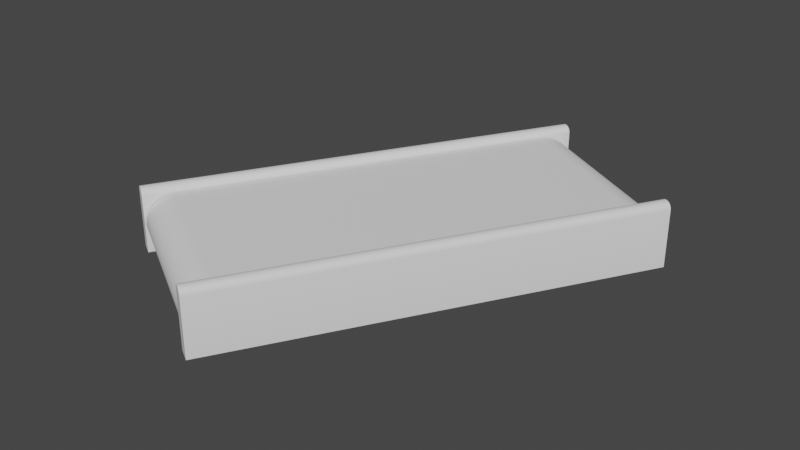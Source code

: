 # Source: StraightConveyor.blend  (saved by Blender 3.3.6; exported with 4.5.12 LTS)
import bpy
from mathutils import Matrix  # noqa: F401  (used for matrix-valued properties, if any)

bpy.ops.wm.read_factory_settings(use_empty=True)
scene = bpy.context.scene
scene.name = 'Scene'

# ---- collections
col_collection = bpy.data.collections.new('Collection'); scene.collection.children.link(col_collection)

# ---- world
world_world = bpy.data.worlds.new('World'); scene.world = world_world
world_world.use_nodes = True; world_world.node_tree.nodes.clear()
_N = world_world.node_tree.nodes; _L = world_world.node_tree.links
n0 = _N.new('ShaderNodeOutputWorld'); n0.name = 'World Output'; n0.location = (300, 300)
n1 = _N.new('ShaderNodeBackground'); n1.name = 'Background'; n1.location = (10, 300)
n1.inputs[0].default_value = (0.05088, 0.05088, 0.05088, 1.0)
_L.new(n1.outputs[0], n0.inputs[0])
n0.is_active_output = True
world_world.color = (0.05088, 0.05088, 0.05088)
world_world.use_sun_shadow = False
world_world.sun_shadow_jitter_overblur = 0.0

# ---- meshes
me_cylinder_001 = bpy.data.meshes.new('Cylinder.001')
me_cylinder_001.from_pydata([(0.06944, 0.8111, 0.01671), (0.6634, 0.4682, 0.01671), (-0.6744, -0.4772, 0.01729), (-0.08036, -0.8201, 0.01729), (-0.6803, -0.4875, 0.01905), (-0.08633, -0.8305, 0.01905), (-0.6862, -0.4977, 0.02196), (-0.09219, -0.8406, 0.02196), (-0.6919, -0.5075, 0.02599), (-0.09787, -0.8505, 0.02599), (-0.6973, -0.517, 0.03111), (-0.1033, -0.8599, 0.03111), (-0.7025, -0.5259, 0.03727), (-0.1085, -0.8689, 0.03727), (-0.7074, -0.5343, 0.0444), (-0.1134, -0.8773, 0.0444), (-0.7118, -0.5421, 0.05244), (-0.1178, -0.885, 0.05244), (-0.7159, -0.5491, 0.06131), (-0.1219, -0.892, 0.06131), (-0.7195, -0.5553, 0.07092), (-0.1255, -0.8983, 0.07092), (-0.7226, -0.5607, 0.08119), (-0.1286, -0.9036, 0.08119), (-0.7252, -0.5652, 0.09201), (-0.1312, -0.9081, 0.09201), (-0.7272, -0.5687, 0.1033), (-0.1332, -0.9116, 0.1033), (-0.7287, -0.5712, 0.1149), (-0.1347, -0.9142, 0.1149), (-0.7295, -0.5728, 0.1267), (-0.1355, -0.9157, 0.1267), (-0.7298, -0.5733, 0.1387), (-0.1358, -0.9162, 0.1387), (-0.7295, -0.5728, 0.1506), (-0.1355, -0.9157, 0.1506), (-0.7287, -0.5712, 0.1625), (-0.1347, -0.9142, 0.1625), (-0.7272, -0.5687, 0.1741), (-0.1332, -0.9116, 0.1741), (-0.7252, -0.5652, 0.1854), (-0.1312, -0.9081, 0.1854), (-0.7226, -0.5607, 0.1962), (-0.1286, -0.9036, 0.1962), (-0.7195, -0.5553, 0.2065), (-0.1255, -0.8983, 0.2065), (-0.7159, -0.5491, 0.2161), (-0.1219, -0.892, 0.2161), (-0.7118, -0.5421, 0.2249), (-0.1178, -0.885, 0.2249), (-0.7074, -0.5343, 0.233), (-0.1134, -0.8773, 0.233), (-0.7025, -0.5259, 0.2401), (-0.1085, -0.8689, 0.2401), (-0.6973, -0.517, 0.2463), (-0.1033, -0.8599, 0.2463), (-0.6919, -0.5075, 0.2514), (-0.09787, -0.8505, 0.2514), (-0.6862, -0.4977, 0.2554), (-0.09219, -0.8406, 0.2554), (-0.6803, -0.4875, 0.2583), (-0.08633, -0.8305, 0.2583), (-0.6744, -0.4772, 0.2601), (-0.08036, -0.8201, 0.2601), (0.06944, 0.8111, 0.2607), (0.6634, 0.4682, 0.2607), (0.07546, 0.8216, 0.2601), (0.6695, 0.4786, 0.2601), (0.08144, 0.8319, 0.2583), (0.6754, 0.489, 0.2583), (0.08729, 0.842, 0.2554), (0.6813, 0.4991, 0.2554), (0.09297, 0.8519, 0.2514), (0.687, 0.5089, 0.2514), (0.09843, 0.8613, 0.2463), (0.6924, 0.5184, 0.2463), (0.1036, 0.8703, 0.2401), (0.6976, 0.5274, 0.2401), (0.1085, 0.8787, 0.233), (0.7025, 0.5358, 0.233), (0.1129, 0.8865, 0.2249), (0.7069, 0.5435, 0.2249), (0.117, 0.8935, 0.2161), (0.711, 0.5505, 0.2161), (0.1206, 0.8997, 0.2065), (0.7146, 0.5568, 0.2065), (0.1237, 0.9051, 0.1962), (0.7177, 0.5621, 0.1962), (0.1263, 0.9095, 0.1854), (0.7203, 0.5666, 0.1854), (0.1283, 0.9131, 0.1741), (0.7223, 0.5701, 0.1741), (0.1298, 0.9156, 0.1625), (0.7238, 0.5727, 0.1625), (0.1306, 0.9171, 0.1506), (0.7247, 0.5742, 0.1506), (0.1309, 0.9177, 0.1387), (0.7249, 0.5747, 0.1387), (0.1306, 0.9171, 0.1267), (0.7247, 0.5742, 0.1267), (0.1298, 0.9156, 0.1149), (0.7238, 0.5727, 0.1149), (0.1283, 0.9131, 0.1033), (0.7223, 0.5701, 0.1033), (0.1263, 0.9095, 0.09201), (0.7203, 0.5666, 0.09201), (0.1237, 0.9051, 0.08119), (0.7177, 0.5621, 0.08119), (0.1206, 0.8997, 0.07092), (0.7146, 0.5568, 0.07092), (0.117, 0.8935, 0.06131), (0.711, 0.5505, 0.06131), (0.1129, 0.8865, 0.05244), (0.7069, 0.5435, 0.05244), (0.1085, 0.8787, 0.0444), (0.7025, 0.5358, 0.0444), (0.1036, 0.8703, 0.03727), (0.6976, 0.5274, 0.03727), (0.09843, 0.8613, 0.03111), (0.6924, 0.5184, 0.03111), (0.09297, 0.8519, 0.02599), (0.687, 0.5089, 0.02599), (0.08729, 0.842, 0.02196), (0.6813, 0.4991, 0.02196), (0.08144, 0.8319, 0.01905), (0.6754, 0.489, 0.01905), (0.07546, 0.8216, 0.01729), (0.6695, 0.4786, 0.01729)], [], [(2, 3, 5, 4), (4, 5, 7, 6), (6, 7, 9, 8), (8, 9, 11, 10), (10, 11, 13, 12), (12, 13, 15, 14), (14, 15, 17, 16), (16, 17, 19, 18), (18, 19, 21, 20), (20, 21, 23, 22), (22, 23, 25, 24), (24, 25, 27, 26), (26, 27, 29, 28), (28, 29, 31, 30), (30, 31, 33, 32), (32, 33, 35, 34), (34, 35, 37, 36), (36, 37, 39, 38), (38, 39, 41, 40), (40, 41, 43, 42), (42, 43, 45, 44), (44, 45, 47, 46), (46, 47, 49, 48), (48, 49, 51, 50), (50, 51, 53, 52), (52, 53, 55, 54), (54, 55, 57, 56), (56, 57, 59, 58), (58, 59, 61, 60), (60, 61, 63, 62), (62, 63, 65, 64), (64, 65, 67, 66), (66, 67, 69, 68), (68, 69, 71, 70), (70, 71, 73, 72), (72, 73, 75, 74), (74, 75, 77, 76), (76, 77, 79, 78), (78, 79, 81, 80), (80, 81, 83, 82), (82, 83, 85, 84), (84, 85, 87, 86), (86, 87, 89, 88), (88, 89, 91, 90), (90, 91, 93, 92), (92, 93, 95, 94), (94, 95, 97, 96), (96, 97, 99, 98), (98, 99, 101, 100), (100, 101, 103, 102), (102, 103, 105, 104), (104, 105, 107, 106), (106, 107, 109, 108), (108, 109, 111, 110), (110, 111, 113, 112), (112, 113, 115, 114), (114, 115, 117, 116), (116, 117, 119, 118), (118, 119, 121, 120), (120, 121, 123, 122), (122, 123, 125, 124), (124, 125, 127, 126), (126, 127, 1, 0)])
me_cylinder_001.polygons.foreach_set('use_smooth', [True] * 63)
_uv = me_cylinder_001.uv_layers.new(name='UVMap')
_uv.uv.foreach_set('vector', [1.232, 0.0324, 1.232, 0.9804, 1.224, 0.9804, 1.224, 0.0324, 1.224, 0.0324, 1.224, 0.9804, 1.216, 0.9804, 1.216, 0.0324, 1.216, 0.0324, 1.216, 0.9804, 1.209, 0.9804, 1.209, 0.0324, 1.209, 0.0324, 1.209, 0.9804, 1.201, 0.9804, 1.201, 0.0324, 1.201, 0.0324, 1.201, 0.9804, 1.193, 0.9804, 1.193, 0.0324, 1.193, 0.0324, 1.193, 0.9804, 1.185, 0.9804, 1.185, 0.0324, 1.185, 0.0324, 1.185, 0.9804, 1.177, 0.9804, 1.177, 0.0324, 1.177, 0.0324, 1.177, 0.9804, 1.17, 0.9804, 1.17, 0.0324, 1.17, 0.0324, 1.17, 0.9804, 1.162, 0.9804, 1.162, 0.0324, 1.162, 0.0324, 1.162, 0.9804, 1.154, 0.9804, 1.154, 0.0324, 1.154, 0.0324, 1.154, 0.9804, 1.146, 0.9804, 1.146, 0.0324, 1.146, 0.0324, 1.146, 0.9804, 1.138, 0.9804, 1.138, 0.0324, 1.138, 0.0324, 1.138, 0.9804, 1.131, 0.9804, 1.131, 0.0324, 1.131, 0.0324, 1.131, 0.9804, 1.123, 0.9804, 1.123, 0.0324, 1.123, 0.0324, 1.123, 0.9804, 1.115, 0.9804, 1.115, 0.0324, 1.115, 0.0324, 1.115, 0.9804, 1.107, 0.9804, 1.107, 0.0324, 1.107, 0.0324, 1.107, 0.9804, 1.099, 0.9804, 1.099, 0.0324, 1.099, 0.0324, 1.099, 0.9804, 1.092, 0.9804, 1.092, 0.0324, 1.092, 0.0324, 1.092, 0.9804, 1.084, 0.9804, 1.084, 0.0324, 1.084, 0.0324, 1.084, 0.9804, 1.076, 0.9804, 1.076, 0.0324, 1.076, 0.0324, 1.076, 0.9804, 1.068, 0.9804, 1.068, 0.0324, 1.068, 0.0324, 1.068, 0.9804, 1.06, 0.9804, 1.06, 0.0324, 1.06, 0.0324, 1.06, 0.9804, 1.053, 0.9804, 1.053, 0.0324, 1.053, 0.0324, 1.053, 0.9804, 1.045, 0.9804, 1.045, 0.0324, 1.045, 0.0324, 1.045, 0.9804, 1.037, 0.9804, 1.037, 0.0324, 1.037, 0.0324, 1.037, 0.9804, 1.029, 0.9804, 1.029, 0.0324, 1.029, 0.0324, 1.029, 0.9804, 1.021, 0.9804, 1.021, 0.0324, 1.021, 0.0324, 1.021, 0.9804, 1.014, 0.9804, 1.014, 0.0324, 1.014, 0.0324, 1.014, 0.9804, 1.006, 0.9804, 1.006, 0.0324, 1.006, 0.0324, 1.006, 0.9804, 0.9957, 0.9804, 0.9957, 0.0324, 0.9957, 0.0324, 0.9957, 0.9804, 0.005, 0.9804, 0.005, 0.0324, 0.005, 0.0324, 0.005, 0.9804, -0.003377, 0.9804, -0.003377, 0.0324, -0.003377, 0.0324, -0.003377, 0.9804, -0.01068, 0.9804, -0.01068, 0.0324, -0.01068, 0.0324, -0.01068, 0.9804, -0.01798, 0.9804, -0.01798, 0.0324, -0.01798, 0.0324, -0.01798, 0.9804, -0.02528, 0.9804, -0.02528, 0.0324, -0.02528, 0.0324, -0.02528, 0.9804, -0.03258, 0.9804, -0.03258, 0.0324, -0.03258, 0.0324, -0.03258, 0.9804, -0.03988, 0.9804, -0.03988, 0.0324, -0.03988, 0.0324, -0.03988, 0.9804, -0.04719, 0.9804, -0.04719, 0.0324, -0.04719, 0.0324, -0.04719, 0.9804, -0.05449, 0.9804, -0.05449, 0.0324, -0.05449, 0.0324, -0.05449, 0.9804, -0.06179, 0.9804, -0.06179, 0.0324, -0.06179, 0.0324, -0.06179, 0.9804, -0.06909, 0.9804, -0.06909, 0.0324, -0.06909, 0.0324, -0.06909, 0.9804, -0.07639, 0.9804, -0.07639, 0.0324, -0.07639, 0.0324, -0.07639, 0.9804, -0.08369, 0.9804, -0.08369, 0.0324, -0.08369, 0.0324, -0.08369, 0.9804, -0.09099, 0.9804, -0.09099, 0.0324, -0.09099, 0.0324, -0.09099, 0.9804, -0.09829, 0.9804, -0.09829, 0.0324, -0.09829, 0.0324, -0.09829, 0.9804, -0.1056, 0.9804, -0.1056, 0.0324, -0.1056, 0.0324, -0.1056, 0.9804, -0.1129, 0.9804, -0.1129, 0.0324, -0.1129, 0.0324, -0.1129, 0.9804, -0.1202, 0.9804, -0.1202, 0.0324, -0.1202, 0.0324, -0.1202, 0.9804, -0.1275, 0.9804, -0.1275, 0.0324, -0.1275, 0.0324, -0.1275, 0.9804, -0.1348, 0.9804, -0.1348, 0.0324, -0.1348, 0.0324, -0.1348, 0.9804, -0.1421, 0.9804, -0.1421, 0.0324, -0.1421, 0.0324, -0.1421, 0.9804, -0.1494, 0.9804, -0.1494, 0.0324, -0.1494, 0.0324, -0.1494, 0.9804, -0.1567, 0.9804, -0.1567, 0.0324, -0.1567, 0.0324, -0.1567, 0.9804, -0.164, 0.9804, -0.164, 0.0324, -0.164, 0.0324, -0.164, 0.9804, -0.1713, 0.9804, -0.1713, 0.0324, -0.1713, 0.0324, -0.1713, 0.9804, -0.1786, 0.9804, -0.1786, 0.0324, -0.1786, 0.0324, -0.1786, 0.9804, -0.1859, 0.9804, -0.1859, 0.0324, -0.1859, 0.0324, -0.1859, 0.9804, -0.1932, 0.9804, -0.1932, 0.0324, -0.1932, 0.0324, -0.1932, 0.9804, -0.2005, 0.9804, -0.2005, 0.0324, -0.2005, 0.0324, -0.2005, 0.9804, -0.2078, 0.9804, -0.2078, 0.0324, -0.2078, 0.0324, -0.2078, 0.9804, -0.2151, 0.9804, -0.2151, 0.0324, -0.2151, 0.0324, -0.2151, 0.9804, -0.2224, 0.9804, -0.2224, 0.0324, -0.2224, 0.0324, -0.2224, 0.9804, -0.2297, 0.9804, -0.2297, 0.0324])
me_cylinder_001.update()
me_cube_001 = bpy.data.meshes.new('Cube.001')
me_cube_001.from_pydata([(0.7821, 0.5459, 0.0001209), (0.7297, 0.5761, 0.0001209), (-0.083, -0.9525, 0.0001209), (-0.1354, -0.9223, 0.0001209), (0.7821, 0.5459, 0.229), (0.7593, 0.559, 0.2553), (0.7804, 0.5469, 0.2391), (0.7754, 0.5497, 0.2476), (0.768, 0.554, 0.2533), (0.7525, 0.563, 0.2553), (0.7297, 0.5761, 0.229), (0.7438, 0.568, 0.2533), (0.7364, 0.5723, 0.2476), (0.7314, 0.5751, 0.2391), (-0.1058, -0.9394, 0.2553), (-0.083, -0.9525, 0.229), (-0.09707, -0.9444, 0.2533), (-0.08968, -0.9487, 0.2476), (-0.08474, -0.9515, 0.2391), (-0.1354, -0.9223, 0.229), (-0.1126, -0.9354, 0.2553), (-0.1337, -0.9233, 0.2391), (-0.1287, -0.9261, 0.2476), (-0.1213, -0.9304, 0.2533), (0.1286, 0.9232, 0.0001209), (0.07624, 0.9534, 0.0001209), (-0.7365, -0.5752, 0.0001209), (-0.7889, -0.545, 0.0001209), (0.1286, 0.9232, 0.229), (0.1058, 0.9363, 0.2553), (0.1269, 0.9242, 0.2391), (0.122, 0.927, 0.2476), (0.1146, 0.9313, 0.2533), (0.09904, 0.9402, 0.2553), (0.07624, 0.9534, 0.229), (0.09032, 0.9453, 0.2533), (0.08292, 0.9496, 0.2476), (0.07798, 0.9524, 0.2391), (-0.7593, -0.5621, 0.2553), (-0.7365, -0.5752, 0.229), (-0.7505, -0.5671, 0.2533), (-0.7431, -0.5714, 0.2476), (-0.7382, -0.5742, 0.2391), (-0.7889, -0.545, 0.229), (-0.7661, -0.5581, 0.2553), (-0.7871, -0.546, 0.2391), (-0.7822, -0.5488, 0.2476), (-0.7748, -0.5531, 0.2533)], [], [(20, 14, 5, 9), (3, 2, 15, 18, 17, 16, 14, 20, 23, 22, 21, 19), (0, 1, 10, 13, 12, 11, 9, 5, 8, 7, 6, 4), (1, 0, 2, 3), (1, 3, 19, 10), (9, 11, 23, 20), (11, 12, 22, 23), (12, 13, 21, 22), (13, 10, 19, 21), (14, 16, 8, 5), (16, 17, 7, 8), (17, 18, 6, 7), (18, 15, 4, 6), (2, 0, 4, 15), (44, 38, 29, 33), (27, 26, 39, 42, 41, 40, 38, 44, 47, 46, 45, 43), (24, 25, 34, 37, 36, 35, 33, 29, 32, 31, 30, 28), (25, 24, 26, 27), (25, 27, 43, 34), (33, 35, 47, 44), (35, 36, 46, 47), (36, 37, 45, 46), (37, 34, 43, 45), (38, 40, 32, 29), (40, 41, 31, 32), (41, 42, 30, 31), (42, 39, 28, 30), (26, 24, 28, 39)])
me_cube_001.polygons.foreach_set('use_smooth', [True] * 28)
_uv = me_cube_001.uv_layers.new(name='UVMap')
_uv.uv.foreach_set('vector', [0.625, 0.6088, 0.625, 0.6412, 0.875, 0.6412, 0.875, 0.6088, 0.375, 0.5, 0.375, 0.75, 0.5977, 0.75, 0.6081, 0.7417, 0.617, 0.7181, 0.6229, 0.6829, 0.625, 0.6412, 0.625, 0.6088, 0.6229, 0.5671, 0.617, 0.5319, 0.6081, 0.5083, 0.5977, 0.5, 0.375, 0.0, 0.375, 0.25, 0.5977, 0.25, 0.6081, 0.2417, 0.617, 0.2181, 0.6229, 0.1829, 0.625, 0.1412, 0.625, 0.1088, 0.6229, 0.06714, 0.617, 0.03185, 0.6081, 0.008278, 0.5977, 0.0, 0.125, 0.5, 0.125, 0.75, 0.375, 0.75, 0.375, 0.5, 0.375, 0.25, 0.375, 0.5, 0.5977, 0.5, 0.5977, 0.25, 0.875, 0.6088, 0.875, 0.5671, 0.625, 0.5671, 0.625, 0.6088, 0.875, 0.5671, 0.875, 0.5, 0.625, 0.5, 0.625, 0.5671, 0.625, 0.25, 0.6081, 0.25, 0.6081, 0.5, 0.625, 0.5, 0.6081, 0.25, 0.5977, 0.25, 0.5977, 0.5, 0.6081, 0.5, 0.625, 0.6412, 0.625, 0.6829, 0.875, 0.6829, 0.875, 0.6412, 0.625, 0.6829, 0.625, 0.75, 0.875, 0.75, 0.875, 0.6829, 0.625, 0.75, 0.6081, 0.75, 0.6081, 1.0, 0.625, 1.0, 0.6081, 0.75, 0.5977, 0.75, 0.5977, 1.0, 0.6081, 1.0, 0.375, 0.75, 0.375, 1.0, 0.5977, 1.0, 0.5977, 0.75, 0.625, 0.6088, 0.625, 0.6412, 0.875, 0.6412, 0.875, 0.6088, 0.375, 0.5, 0.375, 0.75, 0.5977, 0.75, 0.6081, 0.7417, 0.617, 0.7181, 0.6229, 0.6829, 0.625, 0.6412, 0.625, 0.6088, 0.6229, 0.5671, 0.617, 0.5319, 0.6081, 0.5083, 0.5977, 0.5, 0.375, 0.0, 0.375, 0.25, 0.5977, 0.25, 0.6081, 0.2417, 0.617, 0.2181, 0.6229, 0.1829, 0.625, 0.1412, 0.625, 0.1088, 0.6229, 0.06714, 0.617, 0.03185, 0.6081, 0.008278, 0.5977, 0.0, 0.125, 0.5, 0.125, 0.75, 0.375, 0.75, 0.375, 0.5, 0.375, 0.25, 0.375, 0.5, 0.5977, 0.5, 0.5977, 0.25, 0.875, 0.6088, 0.875, 0.5671, 0.625, 0.5671, 0.625, 0.6088, 0.875, 0.5671, 0.875, 0.5, 0.625, 0.5, 0.625, 0.5671, 0.625, 0.25, 0.6081, 0.25, 0.6081, 0.5, 0.625, 0.5, 0.6081, 0.25, 0.5977, 0.25, 0.5977, 0.5, 0.6081, 0.5, 0.625, 0.6412, 0.625, 0.6829, 0.875, 0.6829, 0.875, 0.6412, 0.625, 0.6829, 0.625, 0.75, 0.875, 0.75, 0.875, 0.6829, 0.625, 0.75, 0.6081, 0.75, 0.6081, 1.0, 0.625, 1.0, 0.6081, 0.75, 0.5977, 0.75, 0.5977, 1.0, 0.6081, 1.0, 0.375, 0.75, 0.375, 1.0, 0.5977, 1.0, 0.5977, 0.75])
me_cube_001.update()

# ---- objects
ob_cylinder_001 = bpy.data.objects.new('Cylinder.001', me_cylinder_001)
ob_cube_001 = bpy.data.objects.new('Cube.001', me_cube_001)

# ---- transforms, parenting, visibility, modifiers, constraints
ob_cylinder_001.location = (0.0, 0.0, 0.0)
ob_cylinder_001.scale = (1.0, 1.0, 0.8656)
ob_cube_001.location = (0.0, 0.0, 0.0)
_m = ob_cube_001.modifiers.new('EdgeSplit', 'EDGE_SPLIT')

# ---- collection membership
col_collection.objects.link(ob_cylinder_001)
col_collection.objects.link(ob_cube_001)

# ---- scene / render settings (as saved in the file)
scene.frame_start = 1; scene.frame_end = 250; scene.frame_set(1)
scene.render.engine = 'BLENDER_EEVEE_NEXT'
scene.cycles.sampling_pattern = 'TABULATED_SOBOL'
scene.cycles.use_light_tree = False
scene.view_settings.view_transform = 'Filmic'
bpy.context.view_layer.update()

# ---- added for rendering (the .blend has no active camera and no usable light): camera, sun
cam_auto = bpy.data.cameras.new('AutoCamera')
cam_auto.lens = 50.0
cam_auto.sensor_width = 36.0
cam_auto.clip_end = 1000.0
ob_auto_camera = bpy.data.objects.new('AutoCamera', cam_auto)
scene.collection.objects.link(ob_auto_camera)
ob_auto_camera.location = (2.294, -2.7564, 1.96562)
ob_auto_camera.rotation_euler = (1.09748, -7.21219e-08, 0.694738)
scene.camera = ob_auto_camera
light_auto_sun = bpy.data.lights.new('AutoSun', 'SUN')
light_auto_sun.energy = 3.0
light_auto_sun.angle = 0.0523599
ob_auto_sun = bpy.data.objects.new('AutoSun', light_auto_sun)
scene.collection.objects.link(ob_auto_sun)
ob_auto_sun.rotation_euler = (0.872665, 0.174533, 0.523599)
bpy.context.view_layer.update()

